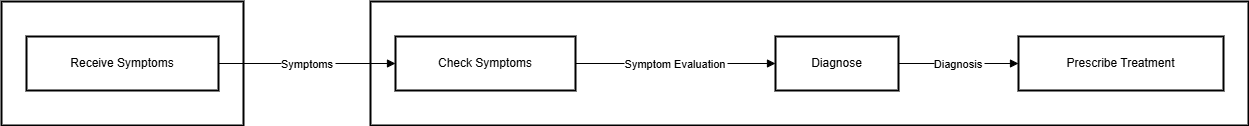

The diagram above was exported from draw.io. Its source (the exported page's mxGraphModel, read from the mxfile embedded in the PNG):
<mxGraphModel>
  <root>
    <mxCell id="0" />
    <mxCell id="1" parent="0" />
    <mxCell id="2" value="Doctor" style="whiteSpace=wrap;strokeWidth=2;" vertex="1" parent="1">
      <mxGeometry x="377" y="8" width="878" height="124" as="geometry" />
    </mxCell>
    <mxCell id="3" value="Patient" style="whiteSpace=wrap;strokeWidth=2;" vertex="1" parent="1">
      <mxGeometry x="8" y="8" width="242" height="124" as="geometry" />
    </mxCell>
    <mxCell id="4" value="Receive Symptoms" style="whiteSpace=wrap;strokeWidth=2;" vertex="1" parent="1">
      <mxGeometry x="33" y="43" width="192" height="54" as="geometry" />
    </mxCell>
    <mxCell id="5" value="Check Symptoms" style="whiteSpace=wrap;strokeWidth=2;" vertex="1" parent="1">
      <mxGeometry x="402" y="43" width="180" height="54" as="geometry" />
    </mxCell>
    <mxCell id="6" value="Diagnose" style="whiteSpace=wrap;strokeWidth=2;" vertex="1" parent="1">
      <mxGeometry x="782" y="43" width="123" height="54" as="geometry" />
    </mxCell>
    <mxCell id="7" value="Prescribe Treatment" style="whiteSpace=wrap;strokeWidth=2;" vertex="1" parent="1">
      <mxGeometry x="1025" y="43" width="205" height="54" as="geometry" />
    </mxCell>
    <mxCell id="8" value="Symptoms" style="curved=1;startArrow=none;endArrow=block;exitX=1;exitY=0.5;entryX=0;entryY=0.5;" edge="1" parent="1" source="4" target="5">
      <mxGeometry relative="1" as="geometry">
        <Array as="points" />
      </mxGeometry>
    </mxCell>
    <mxCell id="9" value="Symptom Evaluation" style="curved=1;startArrow=none;endArrow=block;exitX=1;exitY=0.5;entryX=0;entryY=0.5;" edge="1" parent="1" source="5" target="6">
      <mxGeometry relative="1" as="geometry">
        <Array as="points" />
      </mxGeometry>
    </mxCell>
    <mxCell id="10" value="Diagnosis" style="curved=1;startArrow=none;endArrow=block;exitX=1;exitY=0.5;entryX=0;entryY=0.5;" edge="1" parent="1" source="6" target="7">
      <mxGeometry relative="1" as="geometry">
        <Array as="points" />
      </mxGeometry>
    </mxCell>
  </root>
</mxGraphModel>